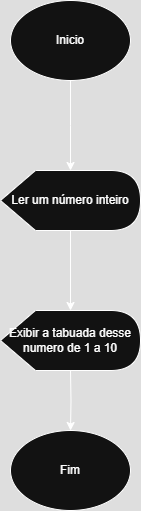

The diagram above was exported from draw.io. Its source (the exported page's mxGraphModel, read from the mxfile embedded in the PNG):
<mxGraphModel dx="1044" dy="527" grid="1" gridSize="10" guides="1" tooltips="1" connect="1" arrows="1" fold="1" page="1" pageScale="1" pageWidth="827" pageHeight="1169" math="0" shadow="0">
  <root>
    <mxCell id="0" />
    <mxCell id="1" parent="0" />
    <mxCell id="yzP6J0p-UfQrosHnUV83-3" value="" style="edgeStyle=orthogonalEdgeStyle;rounded=0;orthogonalLoop=1;jettySize=auto;html=1;" edge="1" parent="1" source="yzP6J0p-UfQrosHnUV83-1">
      <mxGeometry relative="1" as="geometry">
        <mxPoint x="190" y="230" as="targetPoint" />
      </mxGeometry>
    </mxCell>
    <mxCell id="yzP6J0p-UfQrosHnUV83-1" value="Inicio" style="ellipse;whiteSpace=wrap;html=1;" vertex="1" parent="1">
      <mxGeometry x="130" y="60" width="120" height="80" as="geometry" />
    </mxCell>
    <mxCell id="yzP6J0p-UfQrosHnUV83-5" value="" style="edgeStyle=orthogonalEdgeStyle;rounded=0;orthogonalLoop=1;jettySize=auto;html=1;" edge="1" parent="1">
      <mxGeometry relative="1" as="geometry">
        <mxPoint x="190" y="290" as="sourcePoint" />
        <mxPoint x="190" y="370" as="targetPoint" />
      </mxGeometry>
    </mxCell>
    <mxCell id="yzP6J0p-UfQrosHnUV83-8" value="" style="edgeStyle=orthogonalEdgeStyle;rounded=0;orthogonalLoop=1;jettySize=auto;html=1;" edge="1" parent="1" target="yzP6J0p-UfQrosHnUV83-7">
      <mxGeometry relative="1" as="geometry">
        <mxPoint x="190" y="430" as="sourcePoint" />
      </mxGeometry>
    </mxCell>
    <mxCell id="yzP6J0p-UfQrosHnUV83-7" value="Fim" style="ellipse;whiteSpace=wrap;html=1;" vertex="1" parent="1">
      <mxGeometry x="130" y="490" width="120" height="80" as="geometry" />
    </mxCell>
    <mxCell id="yzP6J0p-UfQrosHnUV83-9" value="Ler um número inteiro" style="shape=display;whiteSpace=wrap;html=1;" vertex="1" parent="1">
      <mxGeometry x="120" y="230" width="140" height="60" as="geometry" />
    </mxCell>
    <mxCell id="yzP6J0p-UfQrosHnUV83-10" value="Exibir a tabuada desse numero de 1 a 10" style="shape=display;whiteSpace=wrap;html=1;" vertex="1" parent="1">
      <mxGeometry x="120" y="370" width="140" height="60" as="geometry" />
    </mxCell>
  </root>
</mxGraphModel>